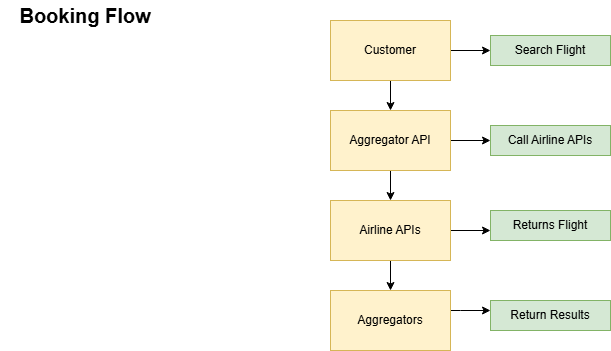

The diagram above was exported from draw.io. Its source (the exported page's mxGraphModel, read from the mxfile embedded in the PNG):
<mxGraphModel dx="860" dy="439" grid="1" gridSize="10" guides="1" tooltips="1" connect="1" arrows="1" fold="1" page="1" pageScale="1" pageWidth="827" pageHeight="1169" math="0" shadow="0">
  <root>
    <mxCell id="0" />
    <mxCell id="1" parent="0" />
    <mxCell id="BDtJyxvRi-tYvckwSEBb-1" edge="1" parent="1" source="me_ya-huz0ig3M0EIzu6-1" style="edgeStyle=orthogonalEdgeStyle;rounded=0;orthogonalLoop=1;jettySize=auto;html=1;" target="me_ya-huz0ig3M0EIzu6-3" value="">
      <mxGeometry relative="1" as="geometry" />
    </mxCell>
    <mxCell id="BDtJyxvRi-tYvckwSEBb-2" edge="1" parent="1" source="me_ya-huz0ig3M0EIzu6-1" style="edgeStyle=orthogonalEdgeStyle;rounded=0;orthogonalLoop=1;jettySize=auto;html=1;" target="me_ya-huz0ig3M0EIzu6-4" value="">
      <mxGeometry relative="1" as="geometry" />
    </mxCell>
    <mxCell id="me_ya-huz0ig3M0EIzu6-1" parent="1" style="rounded=0;whiteSpace=wrap;html=1;fillColor=#fff2cc;strokeColor=#d6b656;" value="Customer" vertex="1">
      <mxGeometry height="60" width="120" x="340" y="40" as="geometry" />
    </mxCell>
    <mxCell id="me_ya-huz0ig3M0EIzu6-3" parent="1" style="rounded=0;whiteSpace=wrap;html=1;fillColor=#d5e8d4;strokeColor=#82b366;" value="Search Flight" vertex="1">
      <mxGeometry height="30" width="120" x="500" y="55" as="geometry" />
    </mxCell>
    <mxCell id="BDtJyxvRi-tYvckwSEBb-4" edge="1" parent="1" source="me_ya-huz0ig3M0EIzu6-4" style="edgeStyle=orthogonalEdgeStyle;rounded=0;orthogonalLoop=1;jettySize=auto;html=1;" target="BDtJyxvRi-tYvckwSEBb-3" value="">
      <mxGeometry relative="1" as="geometry" />
    </mxCell>
    <mxCell id="BDtJyxvRi-tYvckwSEBb-6" edge="1" parent="1" source="me_ya-huz0ig3M0EIzu6-4" style="edgeStyle=orthogonalEdgeStyle;rounded=0;orthogonalLoop=1;jettySize=auto;html=1;" target="BDtJyxvRi-tYvckwSEBb-5" value="">
      <mxGeometry relative="1" as="geometry" />
    </mxCell>
    <mxCell id="me_ya-huz0ig3M0EIzu6-4" parent="1" style="rounded=0;whiteSpace=wrap;html=1;fillColor=#fff2cc;strokeColor=#d6b656;" value="Aggregator API" vertex="1">
      <mxGeometry height="60" width="120" x="340" y="130" as="geometry" />
    </mxCell>
    <mxCell id="BDtJyxvRi-tYvckwSEBb-3" parent="1" style="rounded=0;whiteSpace=wrap;html=1;fillColor=#d5e8d4;strokeColor=#82b366;" value="Call Airline APIs" vertex="1">
      <mxGeometry height="30" width="120" x="500" y="145" as="geometry" />
    </mxCell>
    <mxCell id="BDtJyxvRi-tYvckwSEBb-8" edge="1" parent="1" source="BDtJyxvRi-tYvckwSEBb-5" style="edgeStyle=orthogonalEdgeStyle;rounded=0;orthogonalLoop=1;jettySize=auto;html=1;" target="BDtJyxvRi-tYvckwSEBb-7" value="">
      <mxGeometry relative="1" as="geometry">
        <Array as="points">
          <mxPoint x="460" y="230" />
          <mxPoint x="460" y="230" />
        </Array>
      </mxGeometry>
    </mxCell>
    <mxCell id="BDtJyxvRi-tYvckwSEBb-10" edge="1" parent="1" source="BDtJyxvRi-tYvckwSEBb-5" style="edgeStyle=orthogonalEdgeStyle;rounded=0;orthogonalLoop=1;jettySize=auto;html=1;" target="BDtJyxvRi-tYvckwSEBb-9" value="">
      <mxGeometry relative="1" as="geometry" />
    </mxCell>
    <mxCell id="BDtJyxvRi-tYvckwSEBb-5" parent="1" style="rounded=0;whiteSpace=wrap;html=1;fillColor=#fff2cc;strokeColor=#d6b656;" value="Airline APIs" vertex="1">
      <mxGeometry height="60" width="120" x="340" y="220" as="geometry" />
    </mxCell>
    <mxCell id="BDtJyxvRi-tYvckwSEBb-7" parent="1" style="rounded=0;whiteSpace=wrap;html=1;fillColor=#d5e8d4;strokeColor=#82b366;" value="Returns Flight" vertex="1">
      <mxGeometry height="30" width="120" x="500" y="230" as="geometry" />
    </mxCell>
    <mxCell id="BDtJyxvRi-tYvckwSEBb-12" edge="1" parent="1" source="BDtJyxvRi-tYvckwSEBb-9" style="edgeStyle=orthogonalEdgeStyle;rounded=0;orthogonalLoop=1;jettySize=auto;html=1;" target="BDtJyxvRi-tYvckwSEBb-11" value="">
      <mxGeometry relative="1" as="geometry">
        <Array as="points">
          <mxPoint x="470" y="330" />
          <mxPoint x="470" y="330" />
        </Array>
      </mxGeometry>
    </mxCell>
    <mxCell id="BDtJyxvRi-tYvckwSEBb-9" parent="1" style="rounded=0;whiteSpace=wrap;html=1;fillColor=#fff2cc;strokeColor=#d6b656;" value="Aggregators" vertex="1">
      <mxGeometry height="60" width="120" x="340" y="310" as="geometry" />
    </mxCell>
    <mxCell id="BDtJyxvRi-tYvckwSEBb-11" parent="1" style="rounded=0;whiteSpace=wrap;html=1;fillColor=#d5e8d4;strokeColor=#82b366;" value="Return Results" vertex="1">
      <mxGeometry height="30" width="120" x="500" y="320" as="geometry" />
    </mxCell>
    <mxCell id="BDtJyxvRi-tYvckwSEBb-13" parent="1" style="text;html=1;whiteSpace=wrap;strokeColor=none;fillColor=none;align=center;verticalAlign=middle;rounded=0;" value="&lt;b&gt;&lt;font style=&quot;font-size: 20px;&quot;&gt;Booking Flow&lt;/font&gt;&lt;/b&gt;" vertex="1">
      <mxGeometry height="30" width="170" x="10" y="20" as="geometry" />
    </mxCell>
  </root>
</mxGraphModel>